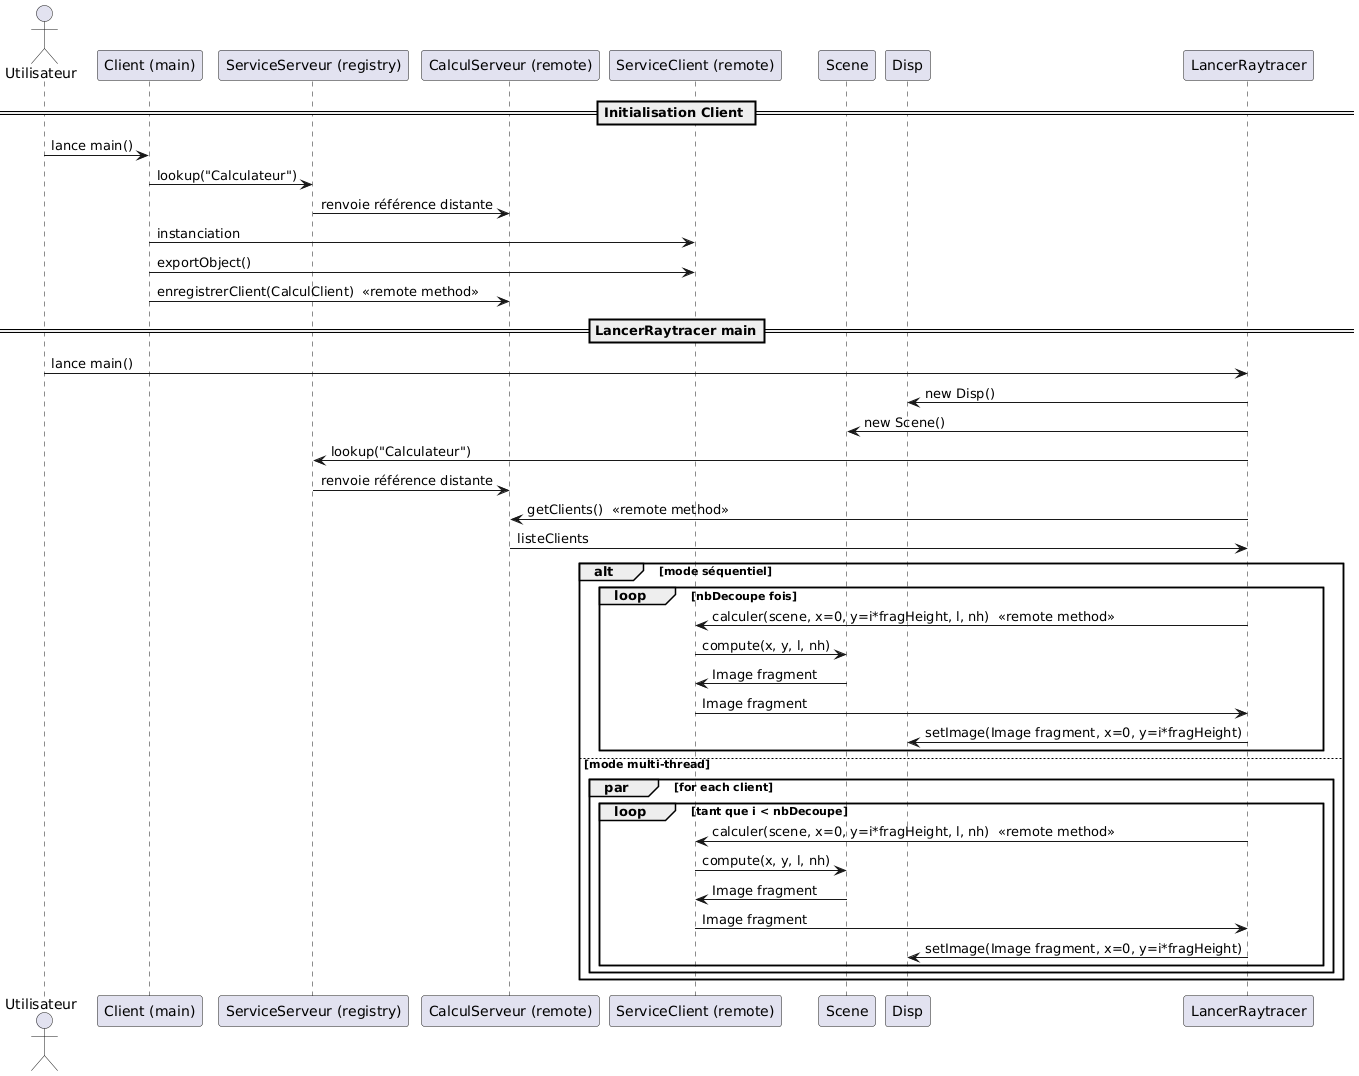

The diagram above was rendered by PlantUML. Its source (embedded in the PNG):
@startuml
actor Utilisateur
participant "Client (main)" as ClientApp
participant "ServiceServeur (registry)" as ServeurRegistry
participant "CalculServeur (remote)" as CalculServeur
participant "ServiceClient (remote)" as CalculClient
participant Scene
participant Disp

== Initialisation Client ==
Utilisateur -> ClientApp: lance main()
ClientApp -> ServeurRegistry: lookup("Calculateur")
ServeurRegistry -> CalculServeur: renvoie référence distante
ClientApp -> CalculClient: instanciation
ClientApp -> CalculClient: exportObject()
ClientApp -> CalculServeur: enregistrerClient(CalculClient)  <<remote method>>
 
== LancerRaytracer main==
Utilisateur -> LancerRaytracer: lance main()
LancerRaytracer -> Disp: new Disp()
LancerRaytracer -> Scene: new Scene()
LancerRaytracer -> ServeurRegistry: lookup("Calculateur")
ServeurRegistry -> CalculServeur: renvoie référence distante
LancerRaytracer -> CalculServeur: getClients()  <<remote method>>
CalculServeur -> LancerRaytracer: listeClients

alt mode séquentiel
    loop nbDecoupe fois
        LancerRaytracer -> CalculClient: calculer(scene, x=0, y=i*fragHeight, l, nh)  <<remote method>>
        CalculClient -> Scene: compute(x, y, l, nh)
        Scene -> CalculClient: Image fragment
        CalculClient -> LancerRaytracer: Image fragment
        LancerRaytracer -> Disp: setImage(Image fragment, x=0, y=i*fragHeight)
    end
else mode multi-thread
    par for each client
        loop tant que i < nbDecoupe
            LancerRaytracer -> CalculClient: calculer(scene, x=0, y=i*fragHeight, l, nh)  <<remote method>>
            CalculClient -> Scene: compute(x, y, l, nh)
            Scene -> CalculClient: Image fragment
            CalculClient -> LancerRaytracer: Image fragment
            LancerRaytracer -> Disp: setImage(Image fragment, x=0, y=i*fragHeight)
        end
    end
end
@enduml